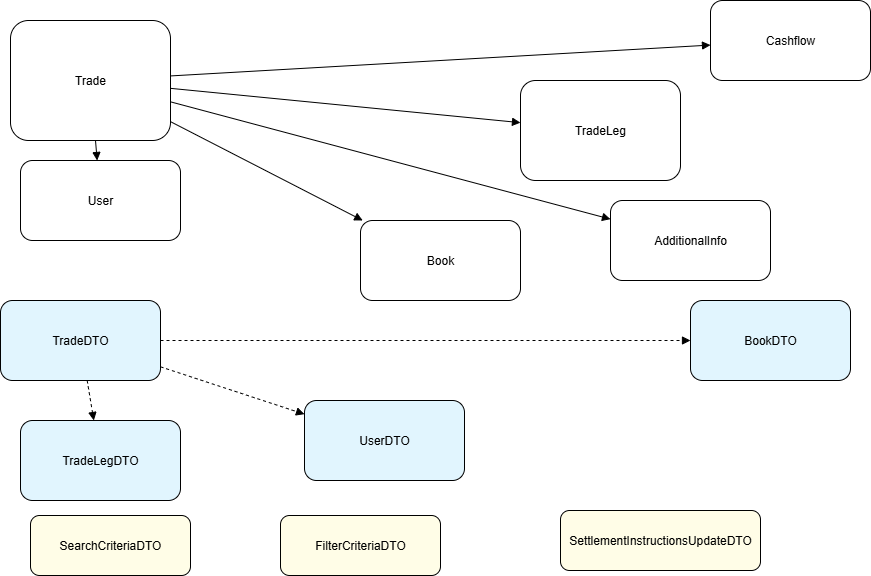

The diagram above was exported from draw.io. Its source (the exported page's mxGraphModel, read from the mxfile embedded in the PNG):
<mxGraphModel dx="1042" dy="562" grid="1" gridSize="10" guides="1" tooltips="1" connect="1" arrows="1" fold="1" page="1" pageScale="1" pageWidth="827" pageHeight="1169" math="0" shadow="0">
  <root>
    <mxCell id="0" />
    <mxCell id="1" parent="0" />
    <mxCell id="ynivbBlqNNjUL4qWQy-O-1" value="Trade" style="rounded=1;whiteSpace=wrap;html=1;" vertex="1" parent="1">
      <mxGeometry x="40" y="30" width="160" height="120" as="geometry" />
    </mxCell>
    <mxCell id="ynivbBlqNNjUL4qWQy-O-2" value="TradeLeg" style="rounded=1;whiteSpace=wrap;html=1;" vertex="1" parent="1">
      <mxGeometry x="550" y="90" width="160" height="100" as="geometry" />
    </mxCell>
    <mxCell id="ynivbBlqNNjUL4qWQy-O-3" value="User" style="rounded=1;whiteSpace=wrap;html=1;" vertex="1" parent="1">
      <mxGeometry x="50" y="170" width="160" height="80" as="geometry" />
    </mxCell>
    <mxCell id="ynivbBlqNNjUL4qWQy-O-4" value="Book" style="rounded=1;whiteSpace=wrap;html=1;" vertex="1" parent="1">
      <mxGeometry x="390" y="230" width="160" height="80" as="geometry" />
    </mxCell>
    <mxCell id="ynivbBlqNNjUL4qWQy-O-5" value="Cashflow" style="rounded=1;whiteSpace=wrap;html=1;" vertex="1" parent="1">
      <mxGeometry x="740" y="10" width="160" height="80" as="geometry" />
    </mxCell>
    <mxCell id="ynivbBlqNNjUL4qWQy-O-6" value="AdditionalInfo" style="rounded=1;whiteSpace=wrap;html=1;" vertex="1" parent="1">
      <mxGeometry x="640" y="210" width="160" height="80" as="geometry" />
    </mxCell>
    <mxCell id="ynivbBlqNNjUL4qWQy-O-7" value="TradeDTO" style="rounded=1;whiteSpace=wrap;html=1;fillColor=#e1f5fe;" vertex="1" parent="1">
      <mxGeometry x="30" y="310" width="160" height="80" as="geometry" />
    </mxCell>
    <mxCell id="ynivbBlqNNjUL4qWQy-O-8" value="TradeLegDTO" style="rounded=1;whiteSpace=wrap;html=1;fillColor=#e1f5fe;" vertex="1" parent="1">
      <mxGeometry x="50" y="430" width="160" height="80" as="geometry" />
    </mxCell>
    <mxCell id="ynivbBlqNNjUL4qWQy-O-9" value="UserDTO" style="rounded=1;whiteSpace=wrap;html=1;fillColor=#e1f5fe;" vertex="1" parent="1">
      <mxGeometry x="334" y="410" width="160" height="80" as="geometry" />
    </mxCell>
    <mxCell id="ynivbBlqNNjUL4qWQy-O-10" value="BookDTO" style="rounded=1;whiteSpace=wrap;html=1;fillColor=#e1f5fe;" vertex="1" parent="1">
      <mxGeometry x="720" y="310" width="160" height="80" as="geometry" />
    </mxCell>
    <mxCell id="ynivbBlqNNjUL4qWQy-O-11" value="SearchCriteriaDTO" style="rounded=1;whiteSpace=wrap;html=1;fillColor=#fffde7;" vertex="1" parent="1">
      <mxGeometry x="60" y="525" width="160" height="60" as="geometry" />
    </mxCell>
    <mxCell id="ynivbBlqNNjUL4qWQy-O-12" value="FilterCriteriaDTO" style="rounded=1;whiteSpace=wrap;html=1;fillColor=#fffde7;" vertex="1" parent="1">
      <mxGeometry x="310" y="525" width="160" height="60" as="geometry" />
    </mxCell>
    <mxCell id="ynivbBlqNNjUL4qWQy-O-13" value="SettlementInstructionsUpdateDTO" style="rounded=1;whiteSpace=wrap;html=1;fillColor=#fffde7;" vertex="1" parent="1">
      <mxGeometry x="590" y="520" width="200" height="60" as="geometry" />
    </mxCell>
    <mxCell id="ynivbBlqNNjUL4qWQy-O-14" style="endArrow=block;endFill=1;" edge="1" parent="1" source="ynivbBlqNNjUL4qWQy-O-1" target="ynivbBlqNNjUL4qWQy-O-2">
      <mxGeometry relative="1" as="geometry" />
    </mxCell>
    <mxCell id="ynivbBlqNNjUL4qWQy-O-15" style="endArrow=block;endFill=1;" edge="1" parent="1" source="ynivbBlqNNjUL4qWQy-O-1" target="ynivbBlqNNjUL4qWQy-O-3">
      <mxGeometry relative="1" as="geometry" />
    </mxCell>
    <mxCell id="ynivbBlqNNjUL4qWQy-O-16" style="endArrow=block;endFill=1;" edge="1" parent="1" source="ynivbBlqNNjUL4qWQy-O-1" target="ynivbBlqNNjUL4qWQy-O-4">
      <mxGeometry relative="1" as="geometry" />
    </mxCell>
    <mxCell id="ynivbBlqNNjUL4qWQy-O-17" style="endArrow=block;endFill=1;" edge="1" parent="1" source="ynivbBlqNNjUL4qWQy-O-1" target="ynivbBlqNNjUL4qWQy-O-5">
      <mxGeometry relative="1" as="geometry" />
    </mxCell>
    <mxCell id="ynivbBlqNNjUL4qWQy-O-18" style="endArrow=block;endFill=1;" edge="1" parent="1" source="ynivbBlqNNjUL4qWQy-O-1" target="ynivbBlqNNjUL4qWQy-O-6">
      <mxGeometry relative="1" as="geometry" />
    </mxCell>
    <mxCell id="ynivbBlqNNjUL4qWQy-O-19" style="endArrow=block;endFill=1;dashed=1;" edge="1" parent="1" source="ynivbBlqNNjUL4qWQy-O-7" target="ynivbBlqNNjUL4qWQy-O-8">
      <mxGeometry relative="1" as="geometry" />
    </mxCell>
    <mxCell id="ynivbBlqNNjUL4qWQy-O-20" style="endArrow=block;endFill=1;dashed=1;" edge="1" parent="1" source="ynivbBlqNNjUL4qWQy-O-7" target="ynivbBlqNNjUL4qWQy-O-9">
      <mxGeometry relative="1" as="geometry" />
    </mxCell>
    <mxCell id="ynivbBlqNNjUL4qWQy-O-21" style="endArrow=block;endFill=1;dashed=1;" edge="1" parent="1" source="ynivbBlqNNjUL4qWQy-O-7" target="ynivbBlqNNjUL4qWQy-O-10">
      <mxGeometry relative="1" as="geometry" />
    </mxCell>
  </root>
</mxGraphModel>